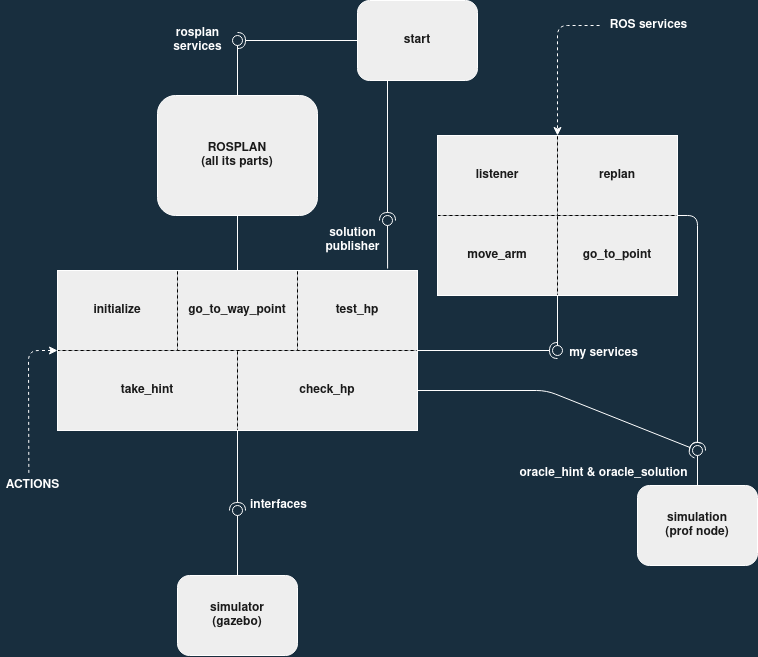

The diagram above was exported from draw.io. Its source (the exported page's mxGraphModel, read from the mxfile embedded in the PNG):
<mxGraphModel dx="1185" dy="624" grid="0" gridSize="10" guides="1" tooltips="1" connect="1" arrows="1" fold="1" page="1" pageScale="1" pageWidth="850" pageHeight="1100" background="#182E3E" math="0" shadow="0">
  <root>
    <mxCell id="0" />
    <mxCell id="1" parent="0" />
    <mxCell id="qgNH-jAtlZrpZpmwFiEY-1" value="&lt;div&gt;&lt;b&gt;ROSPLAN&lt;/b&gt;&lt;/div&gt;&lt;div&gt;&lt;b&gt;(all its parts)&lt;br&gt;&lt;/b&gt;&lt;/div&gt;" style="whiteSpace=wrap;html=1;rounded=1;fillColor=#EEEEEE;strokeColor=#FFFFFF;fontColor=#1A1A1A;" vertex="1" parent="1">
      <mxGeometry x="200" y="160" width="160" height="120" as="geometry" />
    </mxCell>
    <mxCell id="qgNH-jAtlZrpZpmwFiEY-2" value="&lt;b&gt;take_hint&lt;/b&gt;" style="whiteSpace=wrap;html=1;strokeColor=#000000;dashed=1;fillColor=#EEEEEE;fontColor=#1A1A1A;" vertex="1" parent="1">
      <mxGeometry x="100" y="415" width="180" height="80" as="geometry" />
    </mxCell>
    <mxCell id="qgNH-jAtlZrpZpmwFiEY-3" value="&lt;b&gt;initialize&lt;/b&gt;" style="whiteSpace=wrap;html=1;dashed=1;strokeColor=#000000;fillColor=#EEEEEE;fontColor=#1A1A1A;" vertex="1" parent="1">
      <mxGeometry x="100" y="335" width="120" height="80" as="geometry" />
    </mxCell>
    <mxCell id="qgNH-jAtlZrpZpmwFiEY-4" value="&lt;b&gt;check_hp&lt;/b&gt;" style="whiteSpace=wrap;html=1;strokeColor=#000000;dashed=1;fillColor=#EEEEEE;fontColor=#1A1A1A;" vertex="1" parent="1">
      <mxGeometry x="280" y="415" width="180" height="80" as="geometry" />
    </mxCell>
    <mxCell id="qgNH-jAtlZrpZpmwFiEY-5" value="&lt;b&gt;go_to_way_point&lt;/b&gt;" style="whiteSpace=wrap;html=1;dashed=1;strokeColor=#000000;fillColor=#EEEEEE;fontColor=#1A1A1A;" vertex="1" parent="1">
      <mxGeometry x="220" y="335" width="120" height="80" as="geometry" />
    </mxCell>
    <mxCell id="qgNH-jAtlZrpZpmwFiEY-6" value="&lt;b&gt;listener&lt;/b&gt;" style="whiteSpace=wrap;html=1;dashed=1;fillColor=#EEEEEE;strokeColor=#000000;fontColor=#1A1A1A;" vertex="1" parent="1">
      <mxGeometry x="480" y="200" width="120" height="80" as="geometry" />
    </mxCell>
    <mxCell id="qgNH-jAtlZrpZpmwFiEY-7" value="&lt;b&gt;replan&lt;/b&gt;" style="whiteSpace=wrap;html=1;dashed=1;fillColor=#EEEEEE;strokeColor=#000000;fontColor=#1A1A1A;" vertex="1" parent="1">
      <mxGeometry x="600" y="200" width="120" height="80" as="geometry" />
    </mxCell>
    <mxCell id="qgNH-jAtlZrpZpmwFiEY-8" value="&lt;b&gt;move_arm&lt;/b&gt;" style="whiteSpace=wrap;html=1;dashed=1;fillColor=#EEEEEE;strokeColor=#000000;fontColor=#1A1A1A;" vertex="1" parent="1">
      <mxGeometry x="480" y="280" width="120" height="80" as="geometry" />
    </mxCell>
    <mxCell id="qgNH-jAtlZrpZpmwFiEY-9" value="&lt;b&gt;go_to_point&lt;/b&gt;" style="whiteSpace=wrap;html=1;dashed=1;fillColor=#EEEEEE;strokeColor=#000000;fontColor=#1A1A1A;" vertex="1" parent="1">
      <mxGeometry x="600" y="280" width="120" height="80" as="geometry" />
    </mxCell>
    <mxCell id="qgNH-jAtlZrpZpmwFiEY-12" value="" style="whiteSpace=wrap;html=1;fillColor=none;strokeColor=#FFFFFF;fontColor=#1A1A1A;" vertex="1" parent="1">
      <mxGeometry x="480" y="200" width="240" height="160" as="geometry" />
    </mxCell>
    <mxCell id="qgNH-jAtlZrpZpmwFiEY-13" value="&lt;b&gt;start&lt;/b&gt;" style="whiteSpace=wrap;html=1;rounded=1;fillColor=#EEEEEE;strokeColor=#FFFFFF;fontColor=#1A1A1A;" vertex="1" parent="1">
      <mxGeometry x="400" y="65" width="120" height="80" as="geometry" />
    </mxCell>
    <mxCell id="qgNH-jAtlZrpZpmwFiEY-14" value="&lt;b&gt;test_hp&lt;/b&gt;" style="whiteSpace=wrap;html=1;strokeColor=#000000;dashed=1;fillColor=#EEEEEE;fontColor=#1A1A1A;" vertex="1" parent="1">
      <mxGeometry x="340" y="335" width="120" height="80" as="geometry" />
    </mxCell>
    <mxCell id="qgNH-jAtlZrpZpmwFiEY-18" value="" style="orthogonalLoop=1;jettySize=auto;html=1;endArrow=none;endFill=0;sourcePerimeterSpacing=0;targetPerimeterSpacing=0;exitX=0.5;exitY=0;exitDx=0;exitDy=0;labelBackgroundColor=#182E3E;strokeColor=#FFFFFF;fontColor=#FFFFFF;" edge="1" target="qgNH-jAtlZrpZpmwFiEY-20" parent="1" source="qgNH-jAtlZrpZpmwFiEY-1">
      <mxGeometry relative="1" as="geometry">
        <mxPoint x="260" y="105" as="sourcePoint" />
      </mxGeometry>
    </mxCell>
    <mxCell id="qgNH-jAtlZrpZpmwFiEY-19" value="" style="orthogonalLoop=1;jettySize=auto;html=1;endArrow=halfCircle;endFill=0;entryX=0.5;entryY=0.5;endSize=6;strokeWidth=1;exitX=0;exitY=0.5;exitDx=0;exitDy=0;labelBackgroundColor=#182E3E;strokeColor=#FFFFFF;fontColor=#FFFFFF;" edge="1" target="qgNH-jAtlZrpZpmwFiEY-20" parent="1" source="qgNH-jAtlZrpZpmwFiEY-13">
      <mxGeometry relative="1" as="geometry">
        <mxPoint x="300" y="105" as="sourcePoint" />
      </mxGeometry>
    </mxCell>
    <mxCell id="qgNH-jAtlZrpZpmwFiEY-20" value="" style="ellipse;whiteSpace=wrap;html=1;align=center;aspect=fixed;resizable=0;points=[];outlineConnect=0;fillColor=none;strokeColor=#FFFFFF;fontColor=#1A1A1A;" vertex="1" parent="1">
      <mxGeometry x="275" y="100" width="10" height="10" as="geometry" />
    </mxCell>
    <mxCell id="qgNH-jAtlZrpZpmwFiEY-21" value="&lt;div&gt;&lt;b&gt;simulation&lt;/b&gt;&lt;/div&gt;&lt;div&gt;&lt;b&gt;(prof node)&lt;br&gt;&lt;/b&gt;&lt;/div&gt;" style="whiteSpace=wrap;html=1;rounded=1;fillColor=#EEEEEE;strokeColor=#FFFFFF;fontColor=#1A1A1A;" vertex="1" parent="1">
      <mxGeometry x="680" y="550" width="120" height="80" as="geometry" />
    </mxCell>
    <mxCell id="qgNH-jAtlZrpZpmwFiEY-22" value="&lt;div&gt;&lt;b&gt;simulator&lt;/b&gt;&lt;/div&gt;&lt;div&gt;&lt;b&gt;(gazebo)&lt;br&gt;&lt;/b&gt;&lt;/div&gt;" style="whiteSpace=wrap;html=1;rounded=1;fillColor=#EEEEEE;strokeColor=#FFFFFF;fontColor=#1A1A1A;" vertex="1" parent="1">
      <mxGeometry x="220" y="640" width="120" height="80" as="geometry" />
    </mxCell>
    <mxCell id="qgNH-jAtlZrpZpmwFiEY-23" value="" style="whiteSpace=wrap;html=1;strokeColor=#FFFFFF;fillColor=none;fontColor=#1A1A1A;" vertex="1" parent="1">
      <mxGeometry x="100" y="335" width="360" height="160" as="geometry" />
    </mxCell>
    <mxCell id="qgNH-jAtlZrpZpmwFiEY-27" value="&lt;div&gt;&lt;font color=&quot;#FFFFFF&quot;&gt;&lt;b&gt;rosplan&lt;/b&gt;&lt;/font&gt;&lt;/div&gt;&lt;div&gt;&lt;font color=&quot;#FFFFFF&quot;&gt;&lt;b&gt;services&lt;/b&gt;&lt;/font&gt;&lt;/div&gt;" style="text;html=1;align=center;verticalAlign=middle;resizable=0;points=[];autosize=1;strokeColor=none;fillColor=none;fontColor=#1A1A1A;" vertex="1" parent="1">
      <mxGeometry x="211" y="89" width="58" height="32" as="geometry" />
    </mxCell>
    <mxCell id="qgNH-jAtlZrpZpmwFiEY-28" value="" style="orthogonalLoop=1;jettySize=auto;html=1;endArrow=none;endFill=0;sourcePerimeterSpacing=0;targetPerimeterSpacing=0;exitX=0.5;exitY=1;exitDx=0;exitDy=0;labelBackgroundColor=#182E3E;strokeColor=#FFFFFF;fontColor=#FFFFFF;" edge="1" target="qgNH-jAtlZrpZpmwFiEY-30" parent="1" source="qgNH-jAtlZrpZpmwFiEY-12">
      <mxGeometry relative="1" as="geometry">
        <mxPoint x="580" y="415" as="sourcePoint" />
      </mxGeometry>
    </mxCell>
    <mxCell id="qgNH-jAtlZrpZpmwFiEY-29" value="" style="orthogonalLoop=1;jettySize=auto;html=1;endArrow=halfCircle;endFill=0;entryX=0.5;entryY=0.5;endSize=6;strokeWidth=1;exitX=1;exitY=0.5;exitDx=0;exitDy=0;labelBackgroundColor=#182E3E;strokeColor=#FFFFFF;fontColor=#FFFFFF;" edge="1" target="qgNH-jAtlZrpZpmwFiEY-30" parent="1" source="qgNH-jAtlZrpZpmwFiEY-23">
      <mxGeometry relative="1" as="geometry">
        <mxPoint x="540" y="415" as="sourcePoint" />
      </mxGeometry>
    </mxCell>
    <mxCell id="qgNH-jAtlZrpZpmwFiEY-30" value="" style="ellipse;whiteSpace=wrap;html=1;align=center;aspect=fixed;resizable=0;points=[];outlineConnect=0;strokeColor=#FFFFFF;fillColor=none;fontColor=#1A1A1A;" vertex="1" parent="1">
      <mxGeometry x="595" y="410" width="10" height="10" as="geometry" />
    </mxCell>
    <mxCell id="qgNH-jAtlZrpZpmwFiEY-31" value="&lt;div&gt;&lt;font color=&quot;#FFFFFF&quot;&gt;&lt;b&gt;my services&lt;/b&gt;&lt;/font&gt;&lt;/div&gt;&lt;div&gt;&lt;font color=&quot;#FFFFFF&quot;&gt;&lt;b&gt;&lt;br&gt;&lt;/b&gt;&lt;/font&gt;&lt;/div&gt;" style="text;html=1;align=center;verticalAlign=middle;resizable=0;points=[];autosize=1;strokeColor=none;fillColor=none;fontColor=#1A1A1A;" vertex="1" parent="1">
      <mxGeometry x="606" y="409" width="79" height="32" as="geometry" />
    </mxCell>
    <mxCell id="qgNH-jAtlZrpZpmwFiEY-32" value="" style="orthogonalLoop=1;jettySize=auto;html=1;endArrow=none;endFill=0;sourcePerimeterSpacing=0;targetPerimeterSpacing=0;exitX=0.5;exitY=0;exitDx=0;exitDy=0;labelBackgroundColor=#182E3E;strokeColor=#FFFFFF;fontColor=#FFFFFF;" edge="1" target="qgNH-jAtlZrpZpmwFiEY-34" parent="1" source="qgNH-jAtlZrpZpmwFiEY-21">
      <mxGeometry relative="1" as="geometry">
        <mxPoint x="720" y="515" as="sourcePoint" />
      </mxGeometry>
    </mxCell>
    <mxCell id="qgNH-jAtlZrpZpmwFiEY-33" value="" style="orthogonalLoop=1;jettySize=auto;html=1;endArrow=halfCircle;endFill=0;entryX=0.5;entryY=0.5;endSize=6;strokeWidth=1;exitX=1;exitY=0.5;exitDx=0;exitDy=0;labelBackgroundColor=#182E3E;strokeColor=#FFFFFF;fontColor=#FFFFFF;" edge="1" target="qgNH-jAtlZrpZpmwFiEY-34" parent="1" source="qgNH-jAtlZrpZpmwFiEY-12">
      <mxGeometry relative="1" as="geometry">
        <mxPoint x="680" y="515" as="sourcePoint" />
        <Array as="points">
          <mxPoint x="740" y="280" />
        </Array>
      </mxGeometry>
    </mxCell>
    <mxCell id="qgNH-jAtlZrpZpmwFiEY-34" value="" style="ellipse;whiteSpace=wrap;html=1;align=center;aspect=fixed;resizable=0;points=[];outlineConnect=0;strokeColor=#FFFFFF;fillColor=none;fontColor=#1A1A1A;" vertex="1" parent="1">
      <mxGeometry x="735" y="510" width="10" height="10" as="geometry" />
    </mxCell>
    <mxCell id="qgNH-jAtlZrpZpmwFiEY-35" value="&lt;div&gt;&lt;font color=&quot;#FFFFFF&quot;&gt;&lt;b&gt;oracle_hint &amp;amp; oracle_solution&lt;/b&gt;&lt;/font&gt;&lt;/div&gt;" style="text;html=1;align=center;verticalAlign=middle;resizable=0;points=[];autosize=1;strokeColor=none;fillColor=none;fontColor=#1A1A1A;" vertex="1" parent="1">
      <mxGeometry x="557" y="529" width="178" height="18" as="geometry" />
    </mxCell>
    <mxCell id="qgNH-jAtlZrpZpmwFiEY-37" value="" style="endArrow=none;html=1;entryX=0.5;entryY=1;entryDx=0;entryDy=0;exitX=0.5;exitY=0;exitDx=0;exitDy=0;labelBackgroundColor=#182E3E;strokeColor=#FFFFFF;fontColor=#FFFFFF;" edge="1" parent="1" source="qgNH-jAtlZrpZpmwFiEY-23" target="qgNH-jAtlZrpZpmwFiEY-1">
      <mxGeometry width="50" height="50" relative="1" as="geometry">
        <mxPoint x="240" y="330" as="sourcePoint" />
        <mxPoint x="290" y="280" as="targetPoint" />
      </mxGeometry>
    </mxCell>
    <mxCell id="qgNH-jAtlZrpZpmwFiEY-38" value="" style="orthogonalLoop=1;jettySize=auto;html=1;endArrow=none;endFill=0;sourcePerimeterSpacing=0;targetPerimeterSpacing=0;exitX=0.917;exitY=-0.012;exitDx=0;exitDy=0;exitPerimeter=0;labelBackgroundColor=#182E3E;strokeColor=#FFFFFF;fontColor=#FFFFFF;" edge="1" target="qgNH-jAtlZrpZpmwFiEY-40" parent="1" source="qgNH-jAtlZrpZpmwFiEY-23">
      <mxGeometry relative="1" as="geometry">
        <mxPoint x="405" y="285" as="sourcePoint" />
      </mxGeometry>
    </mxCell>
    <mxCell id="qgNH-jAtlZrpZpmwFiEY-39" value="" style="orthogonalLoop=1;jettySize=auto;html=1;endArrow=halfCircle;endFill=0;entryX=0.5;entryY=0.5;endSize=6;strokeWidth=1;exitX=0.25;exitY=1;exitDx=0;exitDy=0;labelBackgroundColor=#182E3E;strokeColor=#FFFFFF;fontColor=#FFFFFF;" edge="1" target="qgNH-jAtlZrpZpmwFiEY-40" parent="1" source="qgNH-jAtlZrpZpmwFiEY-13">
      <mxGeometry relative="1" as="geometry">
        <mxPoint x="445" y="285" as="sourcePoint" />
      </mxGeometry>
    </mxCell>
    <mxCell id="qgNH-jAtlZrpZpmwFiEY-40" value="" style="ellipse;whiteSpace=wrap;html=1;align=center;aspect=fixed;resizable=0;points=[];outlineConnect=0;strokeColor=#FFFFFF;fillColor=none;fontColor=#1A1A1A;" vertex="1" parent="1">
      <mxGeometry x="425" y="280" width="10" height="10" as="geometry" />
    </mxCell>
    <mxCell id="qgNH-jAtlZrpZpmwFiEY-41" value="&lt;div&gt;&lt;font color=&quot;#FFFFFF&quot;&gt;&lt;b&gt;solution &lt;br&gt;&lt;/b&gt;&lt;/font&gt;&lt;/div&gt;&lt;div&gt;&lt;font color=&quot;#FFFFFF&quot;&gt;&lt;b&gt;publisher&lt;/b&gt;&lt;/font&gt;&lt;/div&gt;" style="text;html=1;align=center;verticalAlign=middle;resizable=0;points=[];autosize=1;strokeColor=none;fillColor=none;fontColor=#1A1A1A;" vertex="1" parent="1">
      <mxGeometry x="363" y="289" width="64" height="32" as="geometry" />
    </mxCell>
    <mxCell id="qgNH-jAtlZrpZpmwFiEY-42" value="" style="orthogonalLoop=1;jettySize=auto;html=1;endArrow=none;endFill=0;sourcePerimeterSpacing=0;targetPerimeterSpacing=0;exitX=0.5;exitY=0;exitDx=0;exitDy=0;labelBackgroundColor=#182E3E;strokeColor=#FFFFFF;fontColor=#FFFFFF;" edge="1" target="qgNH-jAtlZrpZpmwFiEY-44" parent="1" source="qgNH-jAtlZrpZpmwFiEY-22">
      <mxGeometry relative="1" as="geometry">
        <mxPoint x="260" y="575" as="sourcePoint" />
      </mxGeometry>
    </mxCell>
    <mxCell id="qgNH-jAtlZrpZpmwFiEY-43" value="" style="orthogonalLoop=1;jettySize=auto;html=1;endArrow=halfCircle;endFill=0;entryX=0.5;entryY=0.5;endSize=6;strokeWidth=1;exitX=0.5;exitY=1;exitDx=0;exitDy=0;labelBackgroundColor=#182E3E;strokeColor=#FFFFFF;fontColor=#FFFFFF;" edge="1" target="qgNH-jAtlZrpZpmwFiEY-44" parent="1" source="qgNH-jAtlZrpZpmwFiEY-23">
      <mxGeometry relative="1" as="geometry">
        <mxPoint x="300" y="575" as="sourcePoint" />
      </mxGeometry>
    </mxCell>
    <mxCell id="qgNH-jAtlZrpZpmwFiEY-44" value="" style="ellipse;whiteSpace=wrap;html=1;align=center;aspect=fixed;resizable=0;points=[];outlineConnect=0;strokeColor=#FFFFFF;fillColor=none;fontColor=#1A1A1A;" vertex="1" parent="1">
      <mxGeometry x="275" y="570" width="10" height="10" as="geometry" />
    </mxCell>
    <mxCell id="qgNH-jAtlZrpZpmwFiEY-46" value="&lt;font color=&quot;#FFFFFF&quot;&gt;&lt;b&gt;ACTIONS&lt;/b&gt;&lt;/font&gt;" style="text;html=1;align=center;verticalAlign=middle;resizable=0;points=[];autosize=1;strokeColor=none;fillColor=none;fontColor=#1A1A1A;" vertex="1" parent="1">
      <mxGeometry x="43" y="541" width="64" height="18" as="geometry" />
    </mxCell>
    <mxCell id="qgNH-jAtlZrpZpmwFiEY-48" value="&lt;font color=&quot;#FFFFFF&quot;&gt;&lt;b&gt;ROS services&lt;/b&gt;&lt;/font&gt;" style="text;html=1;align=center;verticalAlign=middle;resizable=0;points=[];autosize=1;strokeColor=none;fillColor=none;fontColor=#1A1A1A;" vertex="1" parent="1">
      <mxGeometry x="647" y="81" width="88" height="18" as="geometry" />
    </mxCell>
    <mxCell id="qgNH-jAtlZrpZpmwFiEY-49" value="" style="endArrow=classic;html=1;entryX=0.5;entryY=0;entryDx=0;entryDy=0;exitX=-0.056;exitY=0.5;exitDx=0;exitDy=0;exitPerimeter=0;dashed=1;labelBackgroundColor=#182E3E;strokeColor=#FFFFFF;fontColor=#FFFFFF;" edge="1" parent="1" source="qgNH-jAtlZrpZpmwFiEY-48" target="qgNH-jAtlZrpZpmwFiEY-12">
      <mxGeometry width="50" height="50" relative="1" as="geometry">
        <mxPoint x="320" y="430" as="sourcePoint" />
        <mxPoint x="370" y="380" as="targetPoint" />
        <Array as="points">
          <mxPoint x="600" y="90" />
        </Array>
      </mxGeometry>
    </mxCell>
    <mxCell id="qgNH-jAtlZrpZpmwFiEY-50" value="" style="endArrow=classic;html=1;entryX=0;entryY=0.5;entryDx=0;entryDy=0;exitX=0.443;exitY=-0.2;exitDx=0;exitDy=0;exitPerimeter=0;dashed=1;labelBackgroundColor=#182E3E;strokeColor=#FFFFFF;fontColor=#FFFFFF;" edge="1" parent="1" source="qgNH-jAtlZrpZpmwFiEY-46" target="qgNH-jAtlZrpZpmwFiEY-23">
      <mxGeometry width="50" height="50" relative="1" as="geometry">
        <mxPoint x="40" y="450" as="sourcePoint" />
        <mxPoint x="90" y="400" as="targetPoint" />
        <Array as="points">
          <mxPoint x="71" y="415" />
        </Array>
      </mxGeometry>
    </mxCell>
    <mxCell id="qgNH-jAtlZrpZpmwFiEY-51" value="&lt;font color=&quot;#FFFFFF&quot;&gt;&lt;b&gt;interfaces&lt;/b&gt;&lt;/font&gt;" style="text;html=1;align=center;verticalAlign=middle;resizable=0;points=[];autosize=1;strokeColor=none;fillColor=none;fontColor=#1A1A1A;" vertex="1" parent="1">
      <mxGeometry x="287" y="561" width="67" height="18" as="geometry" />
    </mxCell>
    <mxCell id="qgNH-jAtlZrpZpmwFiEY-54" value="" style="orthogonalLoop=1;jettySize=auto;html=1;endArrow=halfCircle;endFill=0;endSize=6;strokeWidth=1;exitX=1;exitY=0.75;exitDx=0;exitDy=0;labelBackgroundColor=#182E3E;strokeColor=#FFFFFF;fontColor=#FFFFFF;" edge="1" parent="1" source="qgNH-jAtlZrpZpmwFiEY-23">
      <mxGeometry relative="1" as="geometry">
        <mxPoint x="730" y="290" as="sourcePoint" />
        <mxPoint x="740" y="515" as="targetPoint" />
        <Array as="points">
          <mxPoint x="589" y="455" />
        </Array>
      </mxGeometry>
    </mxCell>
  </root>
</mxGraphModel>